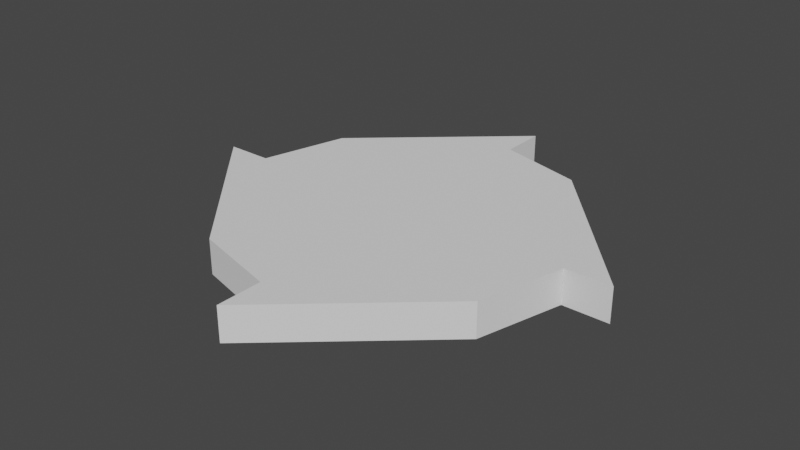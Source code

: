 # Source: saw_blade.blend  (saved by Blender 3.4.6; exported with 4.5.12 LTS)
import bpy
from mathutils import Matrix  # noqa: F401  (used for matrix-valued properties, if any)

bpy.ops.wm.read_factory_settings(use_empty=True)
scene = bpy.context.scene
scene.name = 'Scene'

# ---- collections
col_collection = bpy.data.collections.new('Collection'); scene.collection.children.link(col_collection)

# ---- world
world_world = bpy.data.worlds.new('World'); scene.world = world_world
world_world.use_nodes = True; world_world.node_tree.nodes.clear()
_N = world_world.node_tree.nodes; _L = world_world.node_tree.links
n0 = _N.new('ShaderNodeOutputWorld'); n0.name = 'World Output'; n0.location = (300, 300)
n1 = _N.new('ShaderNodeBackground'); n1.name = 'Background'; n1.location = (10, 300)
n1.inputs[0].default_value = (0.05088, 0.05088, 0.05088, 1.0)
_L.new(n1.outputs[0], n0.inputs[0])
n0.is_active_output = True
world_world.color = (0.05088, 0.05088, 0.05088)
world_world.use_sun_shadow = False
world_world.sun_shadow_jitter_overblur = 0.0

# ---- meshes
me_cylinder = bpy.data.meshes.new('Cylinder')
me_cylinder.from_pydata([(0.0, 1.0, -0.1), (0.0, 1.0, 0.1), (0.5, 0.866, -0.1), (0.5, 0.866, 0.1), (1.266, 0.0, -0.1), (1.266, 0.0, 0.1), (1.0, 0.0, -0.1), (1.0, 0.0, 0.1), (0.866, -0.5, -0.1), (0.866, -0.5, 0.1), (0.0, -1.266, -0.1), (0.0, -1.266, 0.1), (0.0, -1.0, -0.1), (0.0, -1.0, 0.1), (-0.5, -0.866, -0.1), (-0.5, -0.866, 0.1), (-1.266, 0.0, -0.1), (-1.266, 0.0, 0.1), (-1.0, 0.0, -0.1), (-1.0, 0.0, 0.1), (-0.866, 0.5, -0.1), (-0.866, 0.5, 0.1), (0.0, 1.266, -0.1), (0.0, 1.266, 0.1)], [], [(0, 1, 3, 2), (2, 3, 5, 4), (4, 5, 7, 6), (6, 7, 9, 8), (8, 9, 11, 10), (10, 11, 13, 12), (12, 13, 15, 14), (14, 15, 17, 16), (16, 17, 19, 18), (18, 19, 21, 20), (3, 1, 23, 21, 19, 17, 15, 13, 11, 9, 7, 5), (20, 21, 23, 22), (22, 23, 1, 0), (0, 2, 4, 6, 8, 10, 12, 14, 16, 18, 20, 22)])
_uv = me_cylinder.uv_layers.new(name='UVMap')
_uv.uv.foreach_set('vector', [0.7109, 0.3653, 0.6582, 0.3653, 0.6582, 0.23, 0.7109, 0.23, 0.7109, 0.23, 0.6582, 0.23, 0.6582, 0.0, 0.7109, 0.0, 0.5527, 0.4349, 0.5, 0.4349, 0.5, 0.3653, 0.5527, 0.3653, 0.5527, 0.3653, 0.5, 0.3653, 0.5, 0.23, 0.5527, 0.23, 0.5527, 0.23, 0.5, 0.23, 0.5, 0.0, 0.5527, 0.0, 0.6055, 0.4349, 0.5527, 0.4349, 0.5527, 0.3653, 0.6055, 0.3653, 0.6582, 0.3653, 0.6055, 0.3653, 0.6055, 0.23, 0.6582, 0.23, 0.6582, 0.23, 0.6055, 0.23, 0.6055, 0.0, 0.6582, 0.0, 0.5527, 0.5739, 0.5, 0.5739, 0.5, 0.5044, 0.5527, 0.5044, 0.6055, 0.3653, 0.5527, 0.3653, 0.5527, 0.23, 0.6055, 0.23, 0.1663, 1.0, 0.05253, 0.9247, 0.0, 0.9711, 0.0, 0.6663, 0.07533, 0.5525, 0.02887, 0.5, 0.3337, 0.5, 0.4475, 0.5753, 0.5, 0.5289, 0.5, 0.8337, 0.4247, 0.9475, 0.4711, 1.0, 0.6055, 0.23, 0.5527, 0.23, 0.5527, 0.0, 0.6055, 0.0, 0.5527, 0.5044, 0.5, 0.5044, 0.5, 0.4349, 0.5527, 0.4349, 0.07533, 0.4475, 0.0, 0.3337, 0.0, 0.02887, 0.05253, 0.07533, 0.1663, 0.0, 0.4711, 0.0, 0.4247, 0.05253, 0.5, 0.1663, 0.5, 0.4711, 0.4475, 0.4247, 0.3337, 0.5, 0.02887, 0.5])
me_cylinder.update()

# ---- objects
ob_cylinder = bpy.data.objects.new('Cylinder', me_cylinder)

# ---- transforms, parenting, visibility, modifiers, constraints
ob_cylinder.location = (0.0, 0.0, 0.0)
ob_cylinder.scale = (0.5, 0.5, 0.5)

# ---- collection membership
col_collection.objects.link(ob_cylinder)

# ---- scene / render settings (as saved in the file)
scene.frame_start = 1; scene.frame_end = 250; scene.frame_set(1)
scene.render.engine = 'BLENDER_EEVEE_NEXT'
scene.cycles.sampling_pattern = 'TABULATED_SOBOL'
scene.cycles.use_light_tree = False
scene.view_settings.view_transform = 'Filmic'
bpy.context.view_layer.update()

# ---- added for rendering (the .blend has no active camera and no usable light): camera, sun
cam_auto = bpy.data.cameras.new('AutoCamera')
cam_auto.lens = 50.0
cam_auto.sensor_width = 36.0
cam_auto.clip_end = 1000.0
ob_auto_camera = bpy.data.objects.new('AutoCamera', cam_auto)
scene.collection.objects.link(ob_auto_camera)
ob_auto_camera.location = (1.65913, -1.99096, 1.32731)
ob_auto_camera.rotation_euler = (1.09748, -7.21219e-08, 0.694738)
scene.camera = ob_auto_camera
light_auto_sun = bpy.data.lights.new('AutoSun', 'SUN')
light_auto_sun.energy = 3.0
light_auto_sun.angle = 0.0523599
ob_auto_sun = bpy.data.objects.new('AutoSun', light_auto_sun)
scene.collection.objects.link(ob_auto_sun)
ob_auto_sun.rotation_euler = (0.872665, 0.174533, 0.523599)
bpy.context.view_layer.update()
